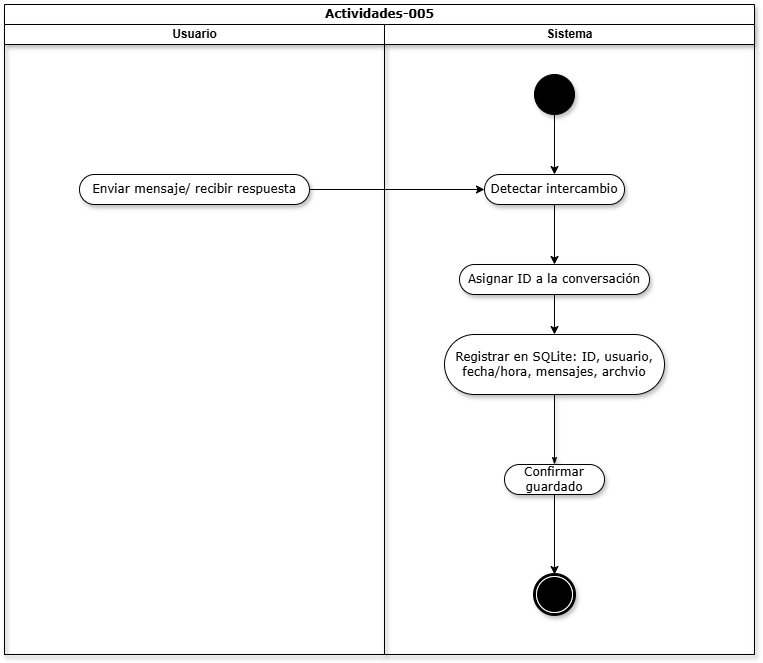

The diagram above was exported from draw.io. Its source (the exported page's mxGraphModel, read from the mxfile embedded in the PNG):
<mxGraphModel dx="811" dy="1894" grid="1" gridSize="10" guides="1" tooltips="1" connect="1" arrows="1" fold="1" page="0" pageScale="1" pageWidth="850" pageHeight="1100" math="0" shadow="0">
  <root>
    <mxCell id="0" />
    <mxCell id="1" parent="0" />
    <mxCell id="dlDeDwQscSxqDKGFUOf3-1" parent="1" style="swimlane;html=1;childLayout=stackLayout;startSize=20;rounded=0;shadow=1;comic=0;labelBackgroundColor=none;strokeWidth=1;fontFamily=Verdana;fontSize=12;align=center;" value="Actividades-005" vertex="1">
      <mxGeometry height="650" width="750" x="850" y="-830" as="geometry">
        <mxRectangle height="26" width="60" x="40" y="20" as="alternateBounds" />
      </mxGeometry>
    </mxCell>
    <mxCell id="dlDeDwQscSxqDKGFUOf3-2" parent="dlDeDwQscSxqDKGFUOf3-1" style="swimlane;html=1;startSize=20;shadow=1;" value="Usuario" vertex="1">
      <mxGeometry height="630" width="380" y="20" as="geometry">
        <mxRectangle height="970" width="32" y="20" as="alternateBounds" />
      </mxGeometry>
    </mxCell>
    <mxCell id="dlDeDwQscSxqDKGFUOf3-3" parent="dlDeDwQscSxqDKGFUOf3-2" style="rounded=1;whiteSpace=wrap;html=1;shadow=1;comic=0;labelBackgroundColor=none;strokeWidth=1;fontFamily=Verdana;fontSize=12;align=center;arcSize=50;" value="Enviar mensaje/ recibir respuesta" vertex="1">
      <mxGeometry height="30" width="230" x="75" y="150" as="geometry" />
    </mxCell>
    <mxCell id="dlDeDwQscSxqDKGFUOf3-6" parent="dlDeDwQscSxqDKGFUOf3-1" style="swimlane;html=1;startSize=20;shadow=1;" value="Sistema" vertex="1">
      <mxGeometry height="630" width="370" x="380" y="20" as="geometry" />
    </mxCell>
    <mxCell id="dlDeDwQscSxqDKGFUOf3-8" parent="dlDeDwQscSxqDKGFUOf3-6" style="rounded=1;whiteSpace=wrap;html=1;shadow=1;comic=0;labelBackgroundColor=none;strokeWidth=1;fontFamily=Verdana;fontSize=12;align=center;arcSize=50;" value="Registrar en SQLite: ID, usuario, fecha/hora, mensajes, archvio" vertex="1">
      <mxGeometry height="60" width="220" x="60" y="310" as="geometry" />
    </mxCell>
    <mxCell id="dlDeDwQscSxqDKGFUOf3-11" edge="1" parent="dlDeDwQscSxqDKGFUOf3-6" source="dlDeDwQscSxqDKGFUOf3-8" style="edgeStyle=none;rounded=0;html=1;labelBackgroundColor=none;startArrow=none;startFill=0;startSize=5;endArrow=classicThin;endFill=1;endSize=5;jettySize=auto;orthogonalLoop=1;strokeWidth=1;fontFamily=Verdana;fontSize=12;exitX=0.5;exitY=1;exitDx=0;exitDy=0;shadow=1;" target="dlDeDwQscSxqDKGFUOf3-12">
      <mxGeometry relative="1" as="geometry">
        <mxPoint x="154.6428571428571" y="540" as="sourcePoint" />
      </mxGeometry>
    </mxCell>
    <mxCell id="Y6Bn-INRsXxBh0iV8uqY-3" edge="1" parent="dlDeDwQscSxqDKGFUOf3-6" source="dlDeDwQscSxqDKGFUOf3-12" style="edgeStyle=orthogonalEdgeStyle;rounded=0;orthogonalLoop=1;jettySize=auto;html=1;exitX=0.5;exitY=1;exitDx=0;exitDy=0;" target="dlDeDwQscSxqDKGFUOf3-32">
      <mxGeometry relative="1" as="geometry" />
    </mxCell>
    <mxCell id="dlDeDwQscSxqDKGFUOf3-12" parent="dlDeDwQscSxqDKGFUOf3-6" style="rounded=1;whiteSpace=wrap;html=1;shadow=1;comic=0;labelBackgroundColor=none;strokeWidth=1;fontFamily=Verdana;fontSize=12;align=center;arcSize=50;" value="Confirmar guardado" vertex="1">
      <mxGeometry height="30" width="100" x="120" y="440" as="geometry" />
    </mxCell>
    <mxCell id="Y6Bn-INRsXxBh0iV8uqY-2" edge="1" parent="dlDeDwQscSxqDKGFUOf3-6" source="dlDeDwQscSxqDKGFUOf3-21" style="edgeStyle=orthogonalEdgeStyle;rounded=0;orthogonalLoop=1;jettySize=auto;html=1;exitX=0.5;exitY=1;exitDx=0;exitDy=0;entryX=0.5;entryY=0;entryDx=0;entryDy=0;" target="dlDeDwQscSxqDKGFUOf3-8">
      <mxGeometry relative="1" as="geometry" />
    </mxCell>
    <mxCell id="dlDeDwQscSxqDKGFUOf3-21" parent="dlDeDwQscSxqDKGFUOf3-6" style="rounded=1;whiteSpace=wrap;html=1;shadow=1;comic=0;labelBackgroundColor=none;strokeWidth=1;fontFamily=Verdana;fontSize=12;align=center;arcSize=50;" value="Asignar ID a la conversación" vertex="1">
      <mxGeometry height="30" width="190" x="75" y="240" as="geometry" />
    </mxCell>
    <mxCell id="dlDeDwQscSxqDKGFUOf3-36" edge="1" parent="dlDeDwQscSxqDKGFUOf3-6" source="dlDeDwQscSxqDKGFUOf3-15" style="edgeStyle=orthogonalEdgeStyle;rounded=0;orthogonalLoop=1;jettySize=auto;html=1;exitX=0.5;exitY=1;exitDx=0;exitDy=0;entryX=0.5;entryY=0;entryDx=0;entryDy=0;" target="dlDeDwQscSxqDKGFUOf3-33">
      <mxGeometry relative="1" as="geometry" />
    </mxCell>
    <mxCell id="dlDeDwQscSxqDKGFUOf3-15" parent="dlDeDwQscSxqDKGFUOf3-6" style="ellipse;whiteSpace=wrap;html=1;rounded=0;shadow=1;comic=0;labelBackgroundColor=none;strokeWidth=1;fillColor=#000000;fontFamily=Verdana;fontSize=12;align=center;" value="" vertex="1">
      <mxGeometry height="40" width="40" x="150" y="50" as="geometry" />
    </mxCell>
    <mxCell id="Y6Bn-INRsXxBh0iV8uqY-1" edge="1" parent="dlDeDwQscSxqDKGFUOf3-6" source="dlDeDwQscSxqDKGFUOf3-33" style="edgeStyle=orthogonalEdgeStyle;rounded=0;orthogonalLoop=1;jettySize=auto;html=1;exitX=0.5;exitY=1;exitDx=0;exitDy=0;entryX=0.5;entryY=0;entryDx=0;entryDy=0;" target="dlDeDwQscSxqDKGFUOf3-21">
      <mxGeometry relative="1" as="geometry" />
    </mxCell>
    <mxCell id="dlDeDwQscSxqDKGFUOf3-33" parent="dlDeDwQscSxqDKGFUOf3-6" style="rounded=1;whiteSpace=wrap;html=1;shadow=1;comic=0;labelBackgroundColor=none;strokeWidth=1;fontFamily=Verdana;fontSize=12;align=center;arcSize=50;" value="Detectar intercambio" vertex="1">
      <mxGeometry height="30" width="140" x="100" y="150" as="geometry" />
    </mxCell>
    <mxCell id="dlDeDwQscSxqDKGFUOf3-32" parent="dlDeDwQscSxqDKGFUOf3-6" style="shape=mxgraph.bpmn.shape;html=1;verticalLabelPosition=bottom;labelBackgroundColor=#ffffff;verticalAlign=top;perimeter=ellipsePerimeter;outline=end;symbol=terminate;rounded=0;shadow=1;comic=0;strokeWidth=1;fontFamily=Verdana;fontSize=12;align=center;" value="" vertex="1">
      <mxGeometry height="40" width="40" x="150" y="550" as="geometry" />
    </mxCell>
    <mxCell id="dlDeDwQscSxqDKGFUOf3-35" edge="1" parent="dlDeDwQscSxqDKGFUOf3-1" source="dlDeDwQscSxqDKGFUOf3-3" style="edgeStyle=orthogonalEdgeStyle;rounded=0;orthogonalLoop=1;jettySize=auto;html=1;exitX=1;exitY=0.5;exitDx=0;exitDy=0;entryX=0;entryY=0.5;entryDx=0;entryDy=0;" target="dlDeDwQscSxqDKGFUOf3-33">
      <mxGeometry relative="1" as="geometry" />
    </mxCell>
  </root>
</mxGraphModel>